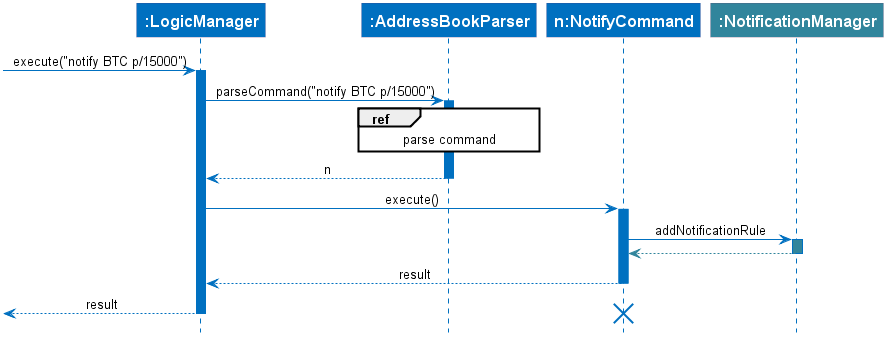

The diagram above was rendered by PlantUML. Its source (embedded in the PNG):
@startuml

hide footbox
skinparam SequenceMessageAlign center
skinparam shadowing false
skinparam sequence {
  ActorBackgroundColor #DDDDDD
  ActorBorderColor black
  ArrowColor #0070C0
  ParticipantFontColor white
  ParticipantFontSize 16
  ParticipantFontStyle bold
  ParticipantBorderThickness 0
  ParticipantBackgroundColor #0070C0
  LifeLineBorderColor #0070C0
  LifeLineBackgroundColor #0070C0
  defaultFontName Calibri
}

participant ":LogicManager" as LM
participant ":AddressBookParser" as A
participant "n:NotifyCommand" as N
participant ":NotificationManager" as M #31859C

[-> LM : execute("notify BTC p/15000")
activate LM

LM -> A : parseCommand("notify BTC p/15000")
activate A

ref over A : parse command
LM <-- A : n
deactivate A

LM -> N : execute()
activate N
N -> M : addNotificationRule
activate M #31859C
N <-[#31859C]- M
deactivate M

LM <-- N : result
deactivate N
[<-- LM : result
deactivate LM
destroy N

@enduml